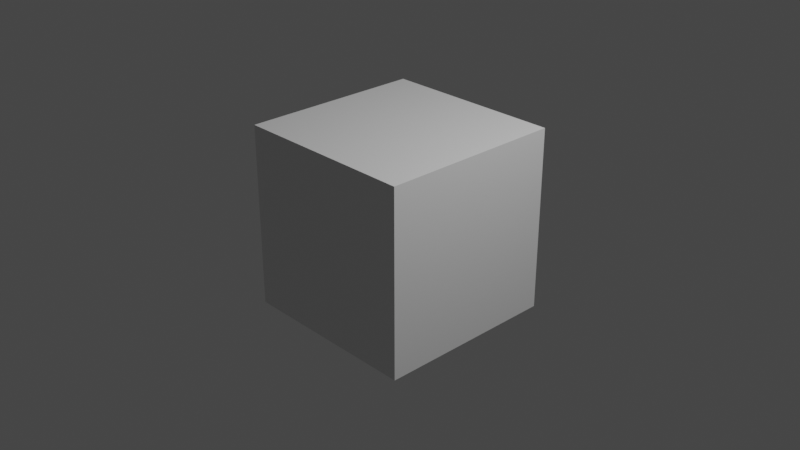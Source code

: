 # Source: v_pistol_scout-draw.blend  (saved by Blender 2.92.15; exported with 4.5.12 LTS)
import bpy
from mathutils import Matrix  # noqa: F401  (used for matrix-valued properties, if any)

bpy.ops.wm.read_factory_settings(use_empty=True)
scene = bpy.context.scene
scene.name = 'draw'

# ---- collections
col_collection = bpy.data.collections.new('Collection'); scene.collection.children.link(col_collection)
col_v_pistol_scout = bpy.data.collections.new('v_pistol_scout'); scene.collection.children.link(col_v_pistol_scout)

# ---- materials (node trees are filled in below, after node groups)
mat_material = bpy.data.materials.new('Material')
mat_material.alpha_threshold = 0.0
mat_material.use_transparent_shadow = False
mat_material.line_color = (0.0, 0.0, 0.0, 1.0)

# ---- material node trees
mat_material.use_nodes = True; mat_material.node_tree.nodes.clear()
_N = mat_material.node_tree.nodes; _L = mat_material.node_tree.links
n0 = _N.new('ShaderNodeOutputMaterial'); n0.name = 'Material Output'; n0.location = (300, 300)
n1 = _N.new('ShaderNodeBsdfPrincipled'); n1.name = 'Principled BSDF'; n1.location = (10, 300)
n1.distribution = 'GGX'
n1.subsurface_method = 'BURLEY'
n1.inputs[2].default_value = 0.4
n1.inputs[3].default_value = 1.45
n1.inputs[27].default_value = (0.0, 0.0, 0.0, 1.0)
n1.inputs[28].default_value = 1.0
_L.new(n1.outputs[0], n0.inputs[0])
n0.is_active_output = True

# ---- world
world_world = bpy.data.worlds.new('World'); scene.world = world_world
world_world.use_nodes = True; world_world.node_tree.nodes.clear()
_N = world_world.node_tree.nodes; _L = world_world.node_tree.links
n0 = _N.new('ShaderNodeOutputWorld'); n0.name = 'World Output'; n0.location = (300, 300)
n1 = _N.new('ShaderNodeBackground'); n1.name = 'Background'; n1.location = (10, 300)
n1.inputs[0].default_value = (0.05088, 0.05088, 0.05088, 1.0)
_L.new(n1.outputs[0], n0.inputs[0])
n0.is_active_output = True
world_world.color = (0.05088, 0.05088, 0.05088)
world_world.use_sun_shadow = False
world_world.sun_shadow_jitter_overblur = 0.0

# ---- cameras
cam_camera = bpy.data.cameras.new('Camera')
cam_camera.clip_end = 100.0
cam_camera.ortho_scale = 7.314

# ---- lights
light_light = bpy.data.lights.new('Light', 'POINT')
light_light.transmission_factor = 0.0
light_light.energy = 1000.0
light_light.shadow_soft_size = 0.1
light_light.shadow_maximum_resolution = 0.006
light_light.use_absolute_resolution = True

# ---- meshes
me_cube = bpy.data.meshes.new('Cube')
me_cube.from_pydata([(1.0, 1.0, 1.0), (1.0, 1.0, -1.0), (1.0, -1.0, 1.0), (1.0, -1.0, -1.0), (-1.0, 1.0, 1.0), (-1.0, 1.0, -1.0), (-1.0, -1.0, 1.0), (-1.0, -1.0, -1.0)], [], [(0, 4, 6, 2), (3, 2, 6, 7), (7, 6, 4, 5), (5, 1, 3, 7), (1, 0, 2, 3), (5, 4, 0, 1)])
_uv = me_cube.uv_layers.new(name='UVMap')
_uv.uv.foreach_set('vector', [0.625, 0.5, 0.875, 0.5, 0.875, 0.75, 0.625, 0.75, 0.375, 0.75, 0.625, 0.75, 0.625, 1.0, 0.375, 1.0, 0.375, 0.0, 0.625, 0.0, 0.625, 0.25, 0.375, 0.25, 0.125, 0.5, 0.375, 0.5, 0.375, 0.75, 0.125, 0.75, 0.375, 0.5, 0.625, 0.5, 0.625, 0.75, 0.375, 0.75, 0.375, 0.25, 0.625, 0.25, 0.625, 0.5, 0.375, 0.5])
me_cube.materials.append(mat_material)
me_cube.use_remesh_preserve_volume = False
me_cube.use_remesh_preserve_attributes = False
me_cube.use_mirror_vertex_groups = False
me_cube.update()
arm_v_pistol_scout_qc_skeleton = bpy.data.armatures.new('v_pistol_scout.qc_skeleton')  # bones are not reproduced

# ---- objects
ob_v_pistol_scout_qc_skeleton_proxy = bpy.data.objects.new('v_pistol_scout.qc_skeleton_proxy', arm_v_pistol_scout_qc_skeleton)
ob_cube = bpy.data.objects.new('Cube', me_cube)
ob_light = bpy.data.objects.new('Light', light_light)
ob_camera = bpy.data.objects.new('Camera', cam_camera)

# ---- transforms, parenting, visibility, modifiers, constraints
ob_v_pistol_scout_qc_skeleton_proxy.location = (0.0, 0.0, 0.0)
ob_v_pistol_scout_qc_skeleton_proxy.empty_image_offset = (-0.5, -0.5)
ob_v_pistol_scout_qc_skeleton_proxy.lineart.crease_threshold = 0.0
ob_cube.location = (0.0, 0.0, 0.0)
ob_cube.lock_rotations_4d = False
ob_cube.empty_display_type = 'ARROWS'
ob_cube.lineart.crease_threshold = 0.0
ob_light.location = (4.076, 1.005, 5.904)
ob_light.rotation_euler = (0.6503, 0.05522, 1.866)
ob_light.lock_rotations_4d = False
ob_light.empty_display_type = 'ARROWS'
ob_light.color = (0.0, 0.0, 0.0, 0.0)
ob_light.lineart.crease_threshold = 0.0
ob_camera.location = (7.359, -6.926, 4.958)
ob_camera.rotation_euler = (1.109, 0.0, 0.8149)
ob_camera.lock_rotations_4d = False
ob_camera.empty_display_type = 'ARROWS'
ob_camera.color = (0.0, 0.0, 0.0, 0.0)
ob_camera.display_type = 'WIRE'
ob_camera.lineart.crease_threshold = 0.0

# ---- collection membership
scene.collection.objects.link(ob_v_pistol_scout_qc_skeleton_proxy)
col_collection.objects.link(ob_cube)
col_collection.objects.link(ob_light)
col_collection.objects.link(ob_camera)

# ---- scene / render settings (as saved in the file)
scene.camera = ob_camera
scene.frame_start = 0; scene.frame_end = 20; scene.frame_set(0)
scene.render.engine = 'BLENDER_EEVEE_NEXT'
scene.cycles.use_denoising = False
scene.cycles.samples = 128
scene.cycles.sampling_pattern = 'TABULATED_SOBOL'
scene.cycles.use_adaptive_sampling = False
scene.cycles.use_light_tree = False
scene.view_settings.view_transform = 'Filmic'
bpy.context.view_layer.update()

